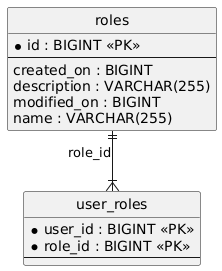

The diagram above was rendered by PlantUML. Its source (embedded in the PNG):
@startuml
hide circle
skinparam linetype ortho

entity "roles" as roles {
  * id : BIGINT <<PK>>
  --
  created_on : BIGINT
  description : VARCHAR(255)
  modified_on : BIGINT
  name : VARCHAR(255)
}

entity "user_roles" as user_roles {
  * user_id : BIGINT <<PK>>
  * role_id : BIGINT <<PK>>
  --
}

roles ||--|{ user_roles : "role_id"
@enduml